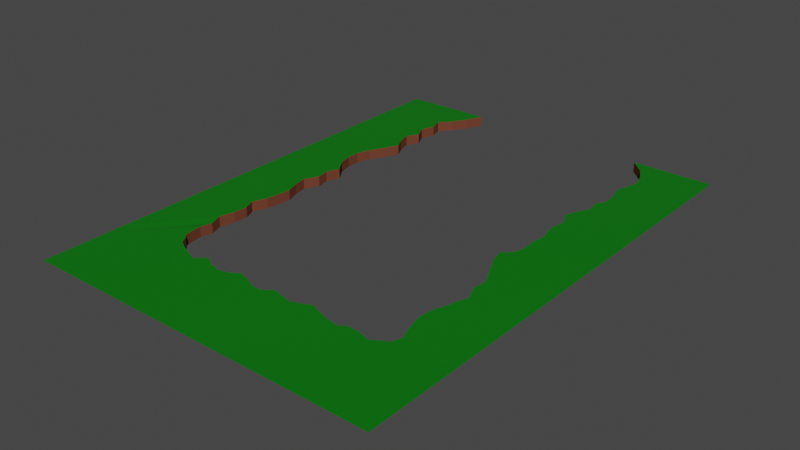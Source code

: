 # Source: border.blend  (saved by Blender 3.4.6; exported with 4.5.12 LTS)
import bpy
from mathutils import Matrix  # noqa: F401  (used for matrix-valued properties, if any)

bpy.ops.wm.read_factory_settings(use_empty=True)
scene = bpy.context.scene
scene.name = 'Scene'

# ---- collections
col_collection = bpy.data.collections.new('Collection'); scene.collection.children.link(col_collection)

# ---- materials (node trees are filled in below, after node groups)
mat_material = bpy.data.materials.new('Material')
mat_material.alpha_threshold = 0.0
mat_material.use_transparent_shadow = False
mat_material.roughness = 0.5
mat_material.line_color = (0.0, 0.0, 0.0, 1.0)
mat_side = bpy.data.materials.new('Side')
mat_side.use_transparent_shadow = False

# ---- material node trees
mat_material.use_nodes = True; mat_material.node_tree.nodes.clear()
_N = mat_material.node_tree.nodes; _L = mat_material.node_tree.links
n0 = _N.new('ShaderNodeOutputMaterial'); n0.name = 'Material Output'; n0.location = (300, 300)
n1 = _N.new('ShaderNodeBsdfPrincipled'); n1.name = 'Principled BSDF'; n1.location = (10, 300)
n1.distribution = 'GGX'
n1.subsurface_method = 'RANDOM_WALK_SKIN'
n1.inputs[0].default_value = (0.0, 0.1734, 0.001844, 1.0)
n1.inputs[3].default_value = 1.45
n1.inputs[27].default_value = (0.0, 0.0, 0.0, 1.0)
n1.inputs[28].default_value = 1.0
_L.new(n1.outputs[0], n0.inputs[0])
n0.is_active_output = True
mat_side.use_nodes = True; mat_side.node_tree.nodes.clear()
_N = mat_side.node_tree.nodes; _L = mat_side.node_tree.links
n0 = _N.new('ShaderNodeBsdfPrincipled'); n0.name = 'Principled BSDF'; n0.location = (10, 300)
n0.distribution = 'GGX'
n0.subsurface_method = 'RANDOM_WALK_SKIN'
n0.inputs[0].default_value = (0.1626, 0.0522, 0.03035, 1.0)
n0.inputs[2].default_value = 1.0
n0.inputs[3].default_value = 1.45
n0.inputs[13].default_value = 0.0
n0.inputs[27].default_value = (0.0, 0.0, 0.0, 1.0)
n0.inputs[28].default_value = 1.0
n1 = _N.new('ShaderNodeOutputMaterial'); n1.name = 'Material Output'; n1.location = (300, 300)
_L.new(n0.outputs[0], n1.inputs[0])
n1.is_active_output = True

# ---- world
world_world = bpy.data.worlds.new('World'); scene.world = world_world
world_world.use_nodes = True; world_world.node_tree.nodes.clear()
_N = world_world.node_tree.nodes; _L = world_world.node_tree.links
n0 = _N.new('ShaderNodeOutputWorld'); n0.name = 'World Output'; n0.location = (300, 300)
n1 = _N.new('ShaderNodeBackground'); n1.name = 'Background'; n1.location = (10, 300)
n1.inputs[0].default_value = (0.05088, 0.05088, 0.05088, 1.0)
_L.new(n1.outputs[0], n0.inputs[0])
n0.is_active_output = True
world_world.color = (0.05088, 0.05088, 0.05088)
world_world.use_sun_shadow = False
world_world.sun_shadow_jitter_overblur = 0.0

# ---- meshes
me_cube_001 = bpy.data.meshes.new('Cube.001')
me_cube_001.from_pydata([(-23.29, -36.16, -1.49e-08), (-23.29, -36.16, 2.0), (-17.62, 40.35, 2.384e-07), (-17.62, 40.35, 2.0), (23.76, -38.31, -2.98e-08), (23.76, -38.31, 2.0), (19.08, 40.0, 0.0), (19.08, 40.0, 2.0), (-35.0, -56.0, 2.0), (-35.0, 40.0, 2.0), (35.0, -56.0, 2.0), (35.0, 40.0, 2.0), (24.39, -36.19, 0.0), (23.56, -34.33, 5.96e-08), (22.63, -30.68, 5.96e-08), (22.85, -27.67, 0.0), (23.73, -25.62, 0.0), (24.18, -23.56, 0.0), (25.0, -21.33, 0.0), (23.73, -18.49, 0.0), (24.07, -15.75, 2.98e-08), (22.5, -12.58, 0.0), (21.01, -9.537, 0.0), (20.21, -6.645, 0.0), (22.2, -4.318, 0.0), (22.48, -2.245, 0.0), (22.29, -0.1372, 0.0), (22.69, 2.575, 0.0), (21.89, 6.175, 0.0), (22.39, 9.287, 0.0), (21.13, 12.19, 0.0), (22.09, 14.87, 0.0), (23.23, 16.83, 0.0), (22.84, 19.27, 0.0), (23.94, 21.44, 0.0), (23.69, 24.1, 0.0), (22.82, 26.93, -2.98e-08), (23.68, 29.58, -2.98e-08), (24.21, 32.0, 0.0), (23.29, 34.67, 0.0), (21.79, 37.33, 0.0), (21.79, 37.33, 2.0), (23.29, 34.67, 2.0), (24.21, 32.0, 2.0), (23.68, 29.58, 2.0), (22.82, 26.93, 2.0), (23.69, 24.1, 2.0), (23.94, 21.44, 2.0), (22.84, 19.27, 2.0), (23.23, 16.83, 2.0), (22.09, 14.87, 2.0), (21.13, 12.19, 2.0), (22.39, 9.287, 2.0), (21.89, 6.175, 2.0), (22.69, 2.575, 2.0), (22.29, -0.1372, 2.0), (22.48, -2.245, 2.0), (22.2, -4.318, 2.0), (20.21, -6.645, 2.0), (21.01, -9.537, 2.0), (22.5, -12.58, 2.0), (24.07, -15.75, 2.0), (23.73, -18.49, 2.0), (25.0, -21.33, 2.0), (24.18, -23.56, 2.0), (23.73, -25.62, 2.0), (22.85, -27.67, 2.0), (22.63, -30.68, 2.0), (23.56, -34.33, 2.0), (24.39, -36.19, 2.0), (35.0, 36.8, 2.0), (35.0, 33.6, 2.0), (35.0, 30.4, 2.0), (35.0, 27.2, 2.0), (35.0, 24.0, 2.0), (35.0, 20.8, 2.0), (35.0, 17.6, 2.0), (35.0, 14.4, 2.0), (35.0, 11.2, 2.0), (35.0, 8.0, 2.0), (35.0, 4.8, 2.0), (35.0, 1.6, 2.0), (35.0, -1.6, 2.0), (35.0, -4.8, 2.0), (35.0, -8.0, 2.0), (35.0, -11.2, 2.0), (35.0, -14.4, 2.0), (35.0, -17.6, 2.0), (35.0, -20.8, 2.0), (35.0, -24.0, 2.0), (35.0, -27.2, 2.0), (35.0, -30.4, 2.0), (35.0, -33.6, 2.0), (35.0, -36.8, 2.0), (35.0, -40.0, 2.0), (35.0, -43.2, 2.0), (35.0, -46.4, 2.0), (35.0, -49.6, 2.0), (35.0, -52.8, 2.0), (-19.15, 37.03, 2.384e-07), (-20.82, 34.14, 0.0), (-22.82, 32.07, 0.0), (-22.02, 29.5, 0.0), (-23.05, 26.89, -5.96e-08), (-21.79, 24.32, 0.0), (-23.13, 22.04, -5.96e-08), (-22.4, 19.38, 0.0), (-21.31, 17.26, 0.0), (-22.72, 14.34, 0.0), (-24.14, 11.68, 0.0), (-25.0, 9.032, 0.0), (-25.0, 6.452, 0.0), (-24.35, 3.869, 2.98e-08), (-22.63, 1.253, -2.98e-08), (-23.61, -1.359, 0.0), (-23.19, -3.761, 5.96e-08), (-24.61, -6.416, 2.98e-08), (-24.15, -8.967, 0.0), (-23.19, -11.67, 0.0), (-23.5, -14.07, 0.0), (-23.83, -16.63, 0.0), (-25.0, -19.35, 0.0), (-24.03, -21.55, 0.0), (-24.29, -24.31, 2.98e-08), (-25.0, -27.1, 0.0), (-24.19, -29.5, -0.116), (-24.61, -31.83, -2.98e-08), (-24.41, -33.94, 0.0), (-24.14, -35.42, 0.0), (-24.14, -35.42, 2.0), (-24.41, -33.94, 2.0), (-24.61, -31.83, 2.0), (-24.19, -29.5, 1.884), (-25.0, -27.1, 2.0), (-24.29, -24.31, 2.0), (-24.03, -21.55, 2.0), (-25.0, -19.35, 2.0), (-23.83, -16.63, 2.0), (-23.5, -14.07, 2.0), (-23.19, -11.67, 2.0), (-24.15, -8.967, 2.0), (-24.61, -6.416, 2.0), (-23.19, -3.761, 2.0), (-23.61, -1.359, 2.0), (-22.63, 1.253, 2.0), (-24.35, 3.869, 2.0), (-25.0, 6.452, 2.0), (-25.0, 9.032, 2.0), (-24.14, 11.68, 2.0), (-22.72, 14.34, 2.0), (-21.31, 17.26, 2.0), (-22.4, 19.38, 2.0), (-23.13, 22.04, 2.0), (-21.79, 24.32, 2.0), (-23.05, 26.89, 2.0), (-22.02, 29.5, 2.0), (-22.82, 32.07, 2.0), (-20.82, 34.14, 2.0), (-19.15, 37.03, 2.0), (-35.0, -52.9, 2.0), (-35.0, -49.81, 2.0), (-35.0, -46.71, 2.0), (-35.0, -43.61, 2.0), (-35.0, -40.52, 2.0), (-35.0, -37.42, 2.0), (-35.0, -34.32, 2.0), (-35.0, -31.23, 2.0), (-35.0, -28.13, 2.0), (-35.0, -25.03, 2.0), (-35.0, -21.94, 2.0), (-35.0, -18.84, 2.0), (-35.0, -15.74, 2.0), (-35.0, -12.65, 2.0), (-35.0, -9.548, 2.0), (-35.0, -6.452, 2.0), (-35.0, -3.355, 2.0), (-35.0, -0.2581, 2.0), (-35.0, 2.839, 2.0), (-35.0, 5.935, 2.0), (-35.0, 9.032, 2.0), (-35.0, 12.13, 2.0), (-35.0, 15.23, 2.0), (-35.0, 18.32, 2.0), (-35.0, 21.42, 2.0), (-35.0, 24.52, 2.0), (-35.0, 27.61, 2.0), (-35.0, 30.71, 2.0), (-35.0, 33.81, 2.0), (-35.0, 36.9, 2.0), (-22.75, -37.33, 0.0), (-20.93, -38.33, 0.0), (-18.83, -39.26, -2.98e-08), (-17.0, -40.0, 0.0), (-15.09, -38.32, 0.0), (-13.24, -39.37, 0.0), (-11.0, -40.0, 0.0), (-9.153, -39.6, -1.49e-08), (-7.287, -38.4, 0.0), (-5.116, -39.02, -2.98e-08), (-3.0, -40.0, 0.0), (-1.0, -40.0, 0.0), (0.5365, -38.65, 0.0), (2.765, -39.21, 0.0), (4.725, -39.66, 0.0), (6.362, -38.98, 0.0), (8.288, -38.16, 0.0), (10.07, -38.82, 0.0), (12.52, -39.64, -2.98e-08), (15.0, -40.0, 0.0), (16.35, -39.08, 0.0), (18.61, -39.29, -2.98e-08), (21.0, -40.0, 0.0), (22.17, -39.09, -2.98e-08), (22.17, -39.09, 2.0), (21.0, -40.0, 2.0), (18.61, -39.29, 2.0), (16.35, -39.08, 2.0), (15.0, -40.0, 2.0), (12.52, -39.64, 2.0), (10.07, -38.82, 2.0), (8.288, -38.16, 2.0), (6.362, -38.98, 2.0), (4.725, -39.66, 2.0), (2.765, -39.21, 2.0), (0.5365, -38.65, 2.0), (-1.0, -40.0, 2.0), (-3.0, -40.0, 2.0), (-5.116, -39.02, 2.0), (-7.287, -38.4, 2.0), (-9.153, -39.6, 2.0), (-11.0, -40.0, 2.0), (-13.24, -39.37, 2.0), (-15.09, -38.32, 2.0), (-17.0, -40.0, 2.0), (-18.83, -39.26, 2.0), (-20.93, -38.33, 2.0), (-22.75, -37.33, 2.0), (32.2, -56.0, 2.0), (29.4, -56.0, 2.0), (26.6, -56.0, 2.0), (23.8, -56.0, 2.0), (21.0, -56.0, 2.0), (18.2, -56.0, 2.0), (15.4, -56.0, 2.0), (12.6, -56.0, 2.0), (9.8, -56.0, 2.0), (7.0, -56.0, 2.0), (4.2, -56.0, 2.0), (1.4, -56.0, 2.0), (-1.4, -56.0, 2.0), (-4.2, -56.0, 2.0), (-7.0, -56.0, 2.0), (-9.8, -56.0, 2.0), (-12.6, -56.0, 2.0), (-15.4, -56.0, 2.0), (-18.2, -56.0, 2.0), (-21.0, -56.0, 2.0), (-23.8, -56.0, 2.0), (-26.6, -56.0, 2.0), (-29.4, -56.0, 2.0), (-32.2, -56.0, 2.0)], [], [(99, 2, 3, 158), (12, 4, 5, 69), (189, 0, 1, 236), (69, 5, 10, 98), (158, 3, 9, 188), (236, 1, 8, 260), (7, 41, 70, 11), (41, 42, 71, 70), (42, 43, 72, 71), (43, 44, 73, 72), (44, 45, 74, 73), (45, 46, 75, 74), (46, 47, 76, 75), (47, 48, 77, 76), (48, 49, 78, 77), (49, 50, 79, 78), (50, 51, 80, 79), (51, 52, 81, 80), (52, 53, 82, 81), (53, 54, 83, 82), (54, 55, 84, 83), (55, 56, 85, 84), (56, 57, 86, 85), (57, 58, 87, 86), (58, 59, 88, 87), (59, 60, 89, 88), (60, 61, 90, 89), (61, 62, 91, 90), (62, 63, 92, 91), (63, 64, 93, 92), (64, 65, 94, 93), (65, 66, 95, 94), (66, 67, 96, 95), (67, 68, 97, 96), (68, 69, 98, 97), (6, 40, 41, 7), (40, 39, 42, 41), (39, 38, 43, 42), (38, 37, 44, 43), (37, 36, 45, 44), (36, 35, 46, 45), (35, 34, 47, 46), (34, 33, 48, 47), (33, 32, 49, 48), (32, 31, 50, 49), (31, 30, 51, 50), (30, 29, 52, 51), (29, 28, 53, 52), (28, 27, 54, 53), (27, 26, 55, 54), (26, 25, 56, 55), (25, 24, 57, 56), (24, 23, 58, 57), (23, 22, 59, 58), (22, 21, 60, 59), (21, 20, 61, 60), (20, 19, 62, 61), (19, 18, 63, 62), (18, 17, 64, 63), (17, 16, 65, 64), (16, 15, 66, 65), (15, 14, 67, 66), (14, 13, 68, 67), (13, 12, 69, 68), (1, 129, 159, 8), (129, 130, 160, 159), (130, 131, 161, 160), (131, 132, 162, 161), (132, 133, 163, 162), (133, 134, 164, 163), (134, 135, 165, 164), (135, 136, 166, 165), (136, 137, 167, 166), (137, 138, 168, 167), (138, 139, 169, 168), (139, 140, 170, 169), (140, 141, 171, 170), (141, 142, 172, 171), (142, 143, 173, 172), (143, 144, 174, 173), (144, 145, 175, 174), (145, 146, 176, 175), (146, 147, 177, 176), (147, 148, 178, 177), (148, 149, 179, 178), (149, 150, 180, 179), (150, 151, 181, 180), (151, 152, 182, 181), (152, 153, 183, 182), (153, 154, 184, 183), (154, 155, 185, 184), (155, 156, 186, 185), (156, 157, 187, 186), (157, 158, 188, 187), (0, 128, 129, 1), (128, 127, 130, 129), (127, 126, 131, 130), (126, 125, 132, 131), (125, 124, 133, 132), (124, 123, 134, 133), (123, 122, 135, 134), (122, 121, 136, 135), (121, 120, 137, 136), (120, 119, 138, 137), (119, 118, 139, 138), (118, 117, 140, 139), (117, 116, 141, 140), (116, 115, 142, 141), (115, 114, 143, 142), (114, 113, 144, 143), (113, 112, 145, 144), (112, 111, 146, 145), (111, 110, 147, 146), (110, 109, 148, 147), (109, 108, 149, 148), (108, 107, 150, 149), (107, 106, 151, 150), (106, 105, 152, 151), (105, 104, 153, 152), (104, 103, 154, 153), (103, 102, 155, 154), (102, 101, 156, 155), (101, 100, 157, 156), (100, 99, 158, 157), (5, 213, 237, 10), (213, 214, 238, 237), (214, 215, 239, 238), (215, 216, 240, 239), (216, 217, 241, 240), (217, 218, 242, 241), (218, 219, 243, 242), (219, 220, 244, 243), (220, 221, 245, 244), (221, 222, 246, 245), (222, 223, 247, 246), (223, 224, 248, 247), (224, 225, 249, 248), (225, 226, 250, 249), (226, 227, 251, 250), (227, 228, 252, 251), (228, 229, 253, 252), (229, 230, 254, 253), (230, 231, 255, 254), (231, 232, 256, 255), (232, 233, 257, 256), (233, 234, 258, 257), (234, 235, 259, 258), (235, 236, 260, 259), (4, 212, 213, 5), (212, 211, 214, 213), (211, 210, 215, 214), (210, 209, 216, 215), (209, 208, 217, 216), (208, 207, 218, 217), (207, 206, 219, 218), (206, 205, 220, 219), (205, 204, 221, 220), (204, 203, 222, 221), (203, 202, 223, 222), (202, 201, 224, 223), (201, 200, 225, 224), (200, 199, 226, 225), (199, 198, 227, 226), (198, 197, 228, 227), (197, 196, 229, 228), (196, 195, 230, 229), (195, 194, 231, 230), (194, 193, 232, 231), (193, 192, 233, 232), (192, 191, 234, 233), (191, 190, 235, 234), (190, 189, 236, 235)])
me_cube_001.polygons.foreach_set('material_index', [1, 1, 1, 0, 0, 0, 0, 0, 0, 0, 0, 0, 0, 0, 0, 0, 0, 0, 0, 0, 0, 0, 0, 0, 0, 0, 0, 0, 0, 0, 0, 0, 0, 0, 0, 1, 1, 1, 1, 1, 1, 1, 1, 1, 1, 1, 1, 1, 1, 1, 1, 1, 1, 1, 1, 1, 1, 1, 1, 1, 1, 1, 1, 1, 0, 0, 0, 0, 0, 0, 0, 0, 0, 0, 0, 0, 0, 0, 0, 0, 0, 0, 0, 0, 0, 0, 0, 0, 0, 0, 0, 0, 0, 0, 1, 1, 1, 1, 1, 1, 1, 1, 1, 1, 1, 1, 1, 1, 1, 1, 1, 1, 1, 1, 1, 1, 1, 1, 1, 1, 1, 1, 1, 1, 0, 0, 0, 0, 0, 0, 0, 0, 0, 0, 0, 0, 0, 0, 0, 0, 0, 0, 0, 0, 0, 0, 0, 0, 1, 1, 1, 1, 1, 1, 1, 1, 1, 1, 1, 1, 1, 1, 1, 1, 1, 1, 1, 1, 1, 1, 1, 1])
_uv = me_cube_001.uv_layers.new(name='UVMap')
_uv.uv.foreach_set('vector', [0.375, 0.2419, 0.375, 0.25, 0.625, 0.25, 0.625, 0.2419, 0.375, 0.7417, 0.375, 0.75, 0.625, 0.75, 0.625, 0.7417, 0.375, 0.99, 0.375, 1.0, 0.625, 1.0, 0.625, 0.99, 0.625, 0.7417, 0.625, 0.75, 0.625, 0.75, 0.625, 0.7417, 0.625, 0.2419, 0.625, 0.25, 0.625, 0.25, 0.625, 0.2419, 0.625, 0.99, 0.625, 1.0, 0.625, 1.0, 0.625, 0.99, 0.625, 0.5, 0.625, 0.5083, 0.625, 0.5083, 0.625, 0.5, 0.625, 0.5083, 0.625, 0.5167, 0.625, 0.5167, 0.625, 0.5083, 0.625, 0.5167, 0.625, 0.525, 0.625, 0.525, 0.625, 0.5167, 0.625, 0.525, 0.625, 0.5333, 0.625, 0.5333, 0.625, 0.525, 0.625, 0.5333, 0.625, 0.5417, 0.625, 0.5417, 0.625, 0.5333, 0.625, 0.5417, 0.625, 0.55, 0.625, 0.55, 0.625, 0.5417, 0.625, 0.55, 0.625, 0.5583, 0.625, 0.5583, 0.625, 0.55, 0.625, 0.5583, 0.625, 0.5667, 0.625, 0.5667, 0.625, 0.5583, 0.625, 0.5667, 0.625, 0.575, 0.625, 0.575, 0.625, 0.5667, 0.625, 0.575, 0.625, 0.5833, 0.625, 0.5833, 0.625, 0.575, 0.625, 0.5833, 0.625, 0.5917, 0.625, 0.5917, 0.625, 0.5833, 0.625, 0.5917, 0.625, 0.6, 0.625, 0.6, 0.625, 0.5917, 0.625, 0.6, 0.625, 0.6083, 0.625, 0.6083, 0.625, 0.6, 0.625, 0.6083, 0.625, 0.6167, 0.625, 0.6167, 0.625, 0.6083, 0.625, 0.6167, 0.625, 0.625, 0.625, 0.625, 0.625, 0.6167, 0.625, 0.625, 0.625, 0.6333, 0.625, 0.6333, 0.625, 0.625, 0.625, 0.6333, 0.625, 0.6417, 0.625, 0.6417, 0.625, 0.6333, 0.625, 0.6417, 0.625, 0.65, 0.625, 0.65, 0.625, 0.6417, 0.625, 0.65, 0.625, 0.6583, 0.625, 0.6583, 0.625, 0.65, 0.625, 0.6583, 0.625, 0.6667, 0.625, 0.6667, 0.625, 0.6583, 0.625, 0.6667, 0.625, 0.675, 0.625, 0.675, 0.625, 0.6667, 0.625, 0.675, 0.625, 0.6833, 0.625, 0.6833, 0.625, 0.675, 0.625, 0.6833, 0.625, 0.6917, 0.625, 0.6917, 0.625, 0.6833, 0.625, 0.6917, 0.625, 0.7, 0.625, 0.7, 0.625, 0.6917, 0.625, 0.7, 0.625, 0.7083, 0.625, 0.7083, 0.625, 0.7, 0.625, 0.7083, 0.625, 0.7167, 0.625, 0.7167, 0.625, 0.7083, 0.625, 0.7167, 0.625, 0.725, 0.625, 0.725, 0.625, 0.7167, 0.625, 0.725, 0.625, 0.7333, 0.625, 0.7333, 0.625, 0.725, 0.625, 0.7333, 0.625, 0.7417, 0.625, 0.7417, 0.625, 0.7333, 0.375, 0.5, 0.375, 0.5083, 0.625, 0.5083, 0.625, 0.5, 0.375, 0.5083, 0.375, 0.5167, 0.625, 0.5167, 0.625, 0.5083, 0.375, 0.5167, 0.375, 0.525, 0.625, 0.525, 0.625, 0.5167, 0.375, 0.525, 0.375, 0.5333, 0.625, 0.5333, 0.625, 0.525, 0.375, 0.5333, 0.375, 0.5417, 0.625, 0.5417, 0.625, 0.5333, 0.375, 0.5417, 0.375, 0.55, 0.625, 0.55, 0.625, 0.5417, 0.375, 0.55, 0.375, 0.5583, 0.625, 0.5583, 0.625, 0.55, 0.375, 0.5583, 0.375, 0.5667, 0.625, 0.5667, 0.625, 0.5583, 0.375, 0.5667, 0.375, 0.575, 0.625, 0.575, 0.625, 0.5667, 0.375, 0.575, 0.375, 0.5833, 0.625, 0.5833, 0.625, 0.575, 0.375, 0.5833, 0.375, 0.5917, 0.625, 0.5917, 0.625, 0.5833, 0.375, 0.5917, 0.375, 0.6, 0.625, 0.6, 0.625, 0.5917, 0.375, 0.6, 0.375, 0.6083, 0.625, 0.6083, 0.625, 0.6, 0.375, 0.6083, 0.375, 0.6167, 0.625, 0.6167, 0.625, 0.6083, 0.375, 0.6167, 0.375, 0.625, 0.625, 0.625, 0.625, 0.6167, 0.375, 0.625, 0.375, 0.6333, 0.625, 0.6333, 0.625, 0.625, 0.375, 0.6333, 0.375, 0.6417, 0.625, 0.6417, 0.625, 0.6333, 0.375, 0.6417, 0.375, 0.65, 0.625, 0.65, 0.625, 0.6417, 0.375, 0.65, 0.375, 0.6583, 0.625, 0.6583, 0.625, 0.65, 0.375, 0.6583, 0.375, 0.6667, 0.625, 0.6667, 0.625, 0.6583, 0.375, 0.6667, 0.375, 0.675, 0.625, 0.675, 0.625, 0.6667, 0.375, 0.675, 0.375, 0.6833, 0.625, 0.6833, 0.625, 0.675, 0.375, 0.6833, 0.375, 0.6917, 0.625, 0.6917, 0.625, 0.6833, 0.375, 0.6917, 0.375, 0.7, 0.625, 0.7, 0.625, 0.6917, 0.375, 0.7, 0.375, 0.7083, 0.625, 0.7083, 0.625, 0.7, 0.375, 0.7083, 0.375, 0.7167, 0.625, 0.7167, 0.625, 0.7083, 0.375, 0.7167, 0.375, 0.725, 0.625, 0.725, 0.625, 0.7167, 0.375, 0.725, 0.375, 0.7333, 0.625, 0.7333, 0.625, 0.725, 0.375, 0.7333, 0.375, 0.7417, 0.625, 0.7417, 0.625, 0.7333, 0.625, 0.0, 0.625, 0.008065, 0.625, 0.008065, 0.625, 0.0, 0.625, 0.008065, 0.625, 0.01613, 0.625, 0.01613, 0.625, 0.008065, 0.625, 0.01613, 0.625, 0.02419, 0.625, 0.02419, 0.625, 0.01613, 0.625, 0.02419, 0.625, 0.03226, 0.625, 0.03226, 0.625, 0.02419, 0.625, 0.03226, 0.625, 0.04032, 0.625, 0.04032, 0.625, 0.03226, 0.625, 0.04032, 0.625, 0.04839, 0.625, 0.04839, 0.625, 0.04032, 0.625, 0.04839, 0.625, 0.05645, 0.625, 0.05645, 0.625, 0.04839, 0.625, 0.05645, 0.625, 0.06452, 0.625, 0.06452, 0.625, 0.05645, 0.625, 0.06452, 0.625, 0.07258, 0.625, 0.07258, 0.625, 0.06452, 0.625, 0.07258, 0.625, 0.08065, 0.625, 0.08065, 0.625, 0.07258, 0.625, 0.08065, 0.625, 0.08871, 0.625, 0.08871, 0.625, 0.08065, 0.625, 0.08871, 0.625, 0.09677, 0.625, 0.09677, 0.625, 0.08871, 0.625, 0.09677, 0.625, 0.1048, 0.625, 0.1048, 0.625, 0.09677, 0.625, 0.1048, 0.625, 0.1129, 0.625, 0.1129, 0.625, 0.1048, 0.625, 0.1129, 0.625, 0.121, 0.625, 0.121, 0.625, 0.1129, 0.625, 0.121, 0.625, 0.129, 0.625, 0.129, 0.625, 0.121, 0.625, 0.129, 0.625, 0.1371, 0.625, 0.1371, 0.625, 0.129, 0.625, 0.1371, 0.625, 0.1452, 0.625, 0.1452, 0.625, 0.1371, 0.625, 0.1452, 0.625, 0.1532, 0.625, 0.1532, 0.625, 0.1452, 0.625, 0.1532, 0.625, 0.1613, 0.625, 0.1613, 0.625, 0.1532, 0.625, 0.1613, 0.625, 0.1694, 0.625, 0.1694, 0.625, 0.1613, 0.625, 0.1694, 0.625, 0.1774, 0.625, 0.1774, 0.625, 0.1694, 0.625, 0.1774, 0.625, 0.1855, 0.625, 0.1855, 0.625, 0.1774, 0.625, 0.1855, 0.625, 0.1935, 0.625, 0.1935, 0.625, 0.1855, 0.625, 0.1935, 0.625, 0.2016, 0.625, 0.2016, 0.625, 0.1935, 0.625, 0.2016, 0.625, 0.2097, 0.625, 0.2097, 0.625, 0.2016, 0.625, 0.2097, 0.625, 0.2177, 0.625, 0.2177, 0.625, 0.2097, 0.625, 0.2177, 0.625, 0.2258, 0.625, 0.2258, 0.625, 0.2177, 0.625, 0.2258, 0.625, 0.2339, 0.625, 0.2339, 0.625, 0.2258, 0.625, 0.2339, 0.625, 0.2419, 0.625, 0.2419, 0.625, 0.2339, 0.375, 0.0, 0.375, 0.008065, 0.625, 0.008065, 0.625, 0.0, 0.375, 0.008065, 0.375, 0.01613, 0.625, 0.01613, 0.625, 0.008065, 0.375, 0.01613, 0.375, 0.02419, 0.625, 0.02419, 0.625, 0.01613, 0.375, 0.02419, 0.375, 0.03226, 0.625, 0.03226, 0.625, 0.02419, 0.375, 0.03226, 0.375, 0.04032, 0.625, 0.04032, 0.625, 0.03226, 0.375, 0.04032, 0.375, 0.04839, 0.625, 0.04839, 0.625, 0.04032, 0.375, 0.04839, 0.375, 0.05645, 0.625, 0.05645, 0.625, 0.04839, 0.375, 0.05645, 0.375, 0.06452, 0.625, 0.06452, 0.625, 0.05645, 0.375, 0.06452, 0.375, 0.07258, 0.625, 0.07258, 0.625, 0.06452, 0.375, 0.07258, 0.375, 0.08065, 0.625, 0.08065, 0.625, 0.07258, 0.375, 0.08065, 0.375, 0.08871, 0.625, 0.08871, 0.625, 0.08065, 0.375, 0.08871, 0.375, 0.09677, 0.625, 0.09677, 0.625, 0.08871, 0.375, 0.09677, 0.375, 0.1048, 0.625, 0.1048, 0.625, 0.09677, 0.375, 0.1048, 0.375, 0.1129, 0.625, 0.1129, 0.625, 0.1048, 0.375, 0.1129, 0.375, 0.121, 0.625, 0.121, 0.625, 0.1129, 0.375, 0.121, 0.375, 0.129, 0.625, 0.129, 0.625, 0.121, 0.375, 0.129, 0.375, 0.1371, 0.625, 0.1371, 0.625, 0.129, 0.375, 0.1371, 0.375, 0.1452, 0.625, 0.1452, 0.625, 0.1371, 0.375, 0.1452, 0.375, 0.1532, 0.625, 0.1532, 0.625, 0.1452, 0.375, 0.1532, 0.375, 0.1613, 0.625, 0.1613, 0.625, 0.1532, 0.375, 0.1613, 0.375, 0.1694, 0.625, 0.1694, 0.625, 0.1613, 0.375, 0.1694, 0.375, 0.1774, 0.625, 0.1774, 0.625, 0.1694, 0.375, 0.1774, 0.375, 0.1855, 0.625, 0.1855, 0.625, 0.1774, 0.375, 0.1855, 0.375, 0.1935, 0.625, 0.1935, 0.625, 0.1855, 0.375, 0.1935, 0.375, 0.2016, 0.625, 0.2016, 0.625, 0.1935, 0.375, 0.2016, 0.375, 0.2097, 0.625, 0.2097, 0.625, 0.2016, 0.375, 0.2097, 0.375, 0.2177, 0.625, 0.2177, 0.625, 0.2097, 0.375, 0.2177, 0.375, 0.2258, 0.625, 0.2258, 0.625, 0.2177, 0.375, 0.2258, 0.375, 0.2339, 0.625, 0.2339, 0.625, 0.2258, 0.375, 0.2339, 0.375, 0.2419, 0.625, 0.2419, 0.625, 0.2339, 0.625, 0.75, 0.625, 0.76, 0.625, 0.76, 0.625, 0.75, 0.625, 0.76, 0.625, 0.77, 0.625, 0.77, 0.625, 0.76, 0.625, 0.77, 0.625, 0.78, 0.625, 0.78, 0.625, 0.77, 0.625, 0.78, 0.625, 0.79, 0.625, 0.79, 0.625, 0.78, 0.625, 0.79, 0.625, 0.8, 0.625, 0.8, 0.625, 0.79, 0.625, 0.8, 0.625, 0.81, 0.625, 0.81, 0.625, 0.8, 0.625, 0.81, 0.625, 0.82, 0.625, 0.82, 0.625, 0.81, 0.625, 0.82, 0.625, 0.83, 0.625, 0.83, 0.625, 0.82, 0.625, 0.83, 0.625, 0.84, 0.625, 0.84, 0.625, 0.83, 0.625, 0.84, 0.625, 0.85, 0.625, 0.85, 0.625, 0.84, 0.625, 0.85, 0.625, 0.86, 0.625, 0.86, 0.625, 0.85, 0.625, 0.86, 0.625, 0.87, 0.625, 0.87, 0.625, 0.86, 0.625, 0.87, 0.625, 0.88, 0.625, 0.88, 0.625, 0.87, 0.625, 0.88, 0.625, 0.89, 0.625, 0.89, 0.625, 0.88, 0.625, 0.89, 0.625, 0.9, 0.625, 0.9, 0.625, 0.89, 0.625, 0.9, 0.625, 0.91, 0.625, 0.91, 0.625, 0.9, 0.625, 0.91, 0.625, 0.92, 0.625, 0.92, 0.625, 0.91, 0.625, 0.92, 0.625, 0.93, 0.625, 0.93, 0.625, 0.92, 0.625, 0.93, 0.625, 0.94, 0.625, 0.94, 0.625, 0.93, 0.625, 0.94, 0.625, 0.95, 0.625, 0.95, 0.625, 0.94, 0.625, 0.95, 0.625, 0.96, 0.625, 0.96, 0.625, 0.95, 0.625, 0.96, 0.625, 0.97, 0.625, 0.97, 0.625, 0.96, 0.625, 0.97, 0.625, 0.98, 0.625, 0.98, 0.625, 0.97, 0.625, 0.98, 0.625, 0.99, 0.625, 0.99, 0.625, 0.98, 0.375, 0.75, 0.375, 0.76, 0.625, 0.76, 0.625, 0.75, 0.375, 0.76, 0.375, 0.77, 0.625, 0.77, 0.625, 0.76, 0.375, 0.77, 0.375, 0.78, 0.625, 0.78, 0.625, 0.77, 0.375, 0.78, 0.375, 0.79, 0.625, 0.79, 0.625, 0.78, 0.375, 0.79, 0.375, 0.8, 0.625, 0.8, 0.625, 0.79, 0.375, 0.8, 0.375, 0.81, 0.625, 0.81, 0.625, 0.8, 0.375, 0.81, 0.375, 0.82, 0.625, 0.82, 0.625, 0.81, 0.375, 0.82, 0.375, 0.83, 0.625, 0.83, 0.625, 0.82, 0.375, 0.83, 0.375, 0.84, 0.625, 0.84, 0.625, 0.83, 0.375, 0.84, 0.375, 0.85, 0.625, 0.85, 0.625, 0.84, 0.375, 0.85, 0.375, 0.86, 0.625, 0.86, 0.625, 0.85, 0.375, 0.86, 0.375, 0.87, 0.625, 0.87, 0.625, 0.86, 0.375, 0.87, 0.375, 0.88, 0.625, 0.88, 0.625, 0.87, 0.375, 0.88, 0.375, 0.89, 0.625, 0.89, 0.625, 0.88, 0.375, 0.89, 0.375, 0.9, 0.625, 0.9, 0.625, 0.89, 0.375, 0.9, 0.375, 0.91, 0.625, 0.91, 0.625, 0.9, 0.375, 0.91, 0.375, 0.92, 0.625, 0.92, 0.625, 0.91, 0.375, 0.92, 0.375, 0.93, 0.625, 0.93, 0.625, 0.92, 0.375, 0.93, 0.375, 0.94, 0.625, 0.94, 0.625, 0.93, 0.375, 0.94, 0.375, 0.95, 0.625, 0.95, 0.625, 0.94, 0.375, 0.95, 0.375, 0.96, 0.625, 0.96, 0.625, 0.95, 0.375, 0.96, 0.375, 0.97, 0.625, 0.97, 0.625, 0.96, 0.375, 0.97, 0.375, 0.98, 0.625, 0.98, 0.625, 0.97, 0.375, 0.98, 0.375, 0.99, 0.625, 0.99, 0.625, 0.98])
me_cube_001.materials.append(mat_material)
me_cube_001.materials.append(mat_side)
me_cube_001.update()

# ---- objects
ob_cube = bpy.data.objects.new('Cube', me_cube_001)

# ---- transforms, parenting, visibility, modifiers, constraints
ob_cube.location = (0.0, 0.0, 0.0)

# ---- collection membership
col_collection.objects.link(ob_cube)

# ---- scene / render settings (as saved in the file)
scene.frame_start = 1; scene.frame_end = 250; scene.frame_set(1)
scene.render.engine = 'BLENDER_EEVEE_NEXT'
scene.cycles.sampling_pattern = 'TABULATED_SOBOL'
scene.cycles.use_light_tree = False
scene.view_settings.view_transform = 'Filmic'
bpy.context.view_layer.update()

# ---- added for rendering (the .blend has no active camera and no usable light): camera, sun
cam_auto = bpy.data.cameras.new('AutoCamera')
cam_auto.lens = 50.0
cam_auto.sensor_width = 36.0
cam_auto.clip_end = 1934.12
ob_auto_camera = bpy.data.objects.new('AutoCamera', cam_auto)
scene.collection.objects.link(ob_auto_camera)
ob_auto_camera.location = (110.206, -140.072, 89.1072)
ob_auto_camera.rotation_euler = (1.09748, -7.21219e-08, 0.694738)
scene.camera = ob_auto_camera
light_auto_sun = bpy.data.lights.new('AutoSun', 'SUN')
light_auto_sun.energy = 3.0
light_auto_sun.angle = 0.0523599
ob_auto_sun = bpy.data.objects.new('AutoSun', light_auto_sun)
scene.collection.objects.link(ob_auto_sun)
ob_auto_sun.rotation_euler = (0.872665, 0.174533, 0.523599)
bpy.context.view_layer.update()
